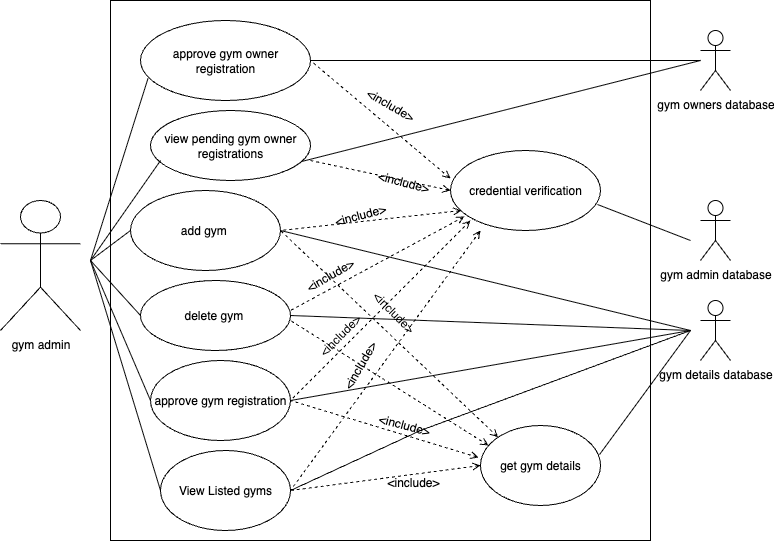

The diagram above was exported from draw.io. Its source (the exported page's mxGraphModel, read from the mxfile embedded in the PNG):
<mxGraphModel dx="1216" dy="813" grid="1" gridSize="10" guides="1" tooltips="1" connect="1" arrows="1" fold="1" page="1" pageScale="1" pageWidth="827" pageHeight="1169" math="0" shadow="0">
  <root>
    <mxCell id="0" />
    <mxCell id="1" parent="0" />
    <mxCell id="dHjFl0RkgtQ6MeXHymjV-1" value="gym admin" style="shape=umlActor;verticalLabelPosition=bottom;verticalAlign=top;html=1;outlineConnect=0;labelBackgroundColor=none;" parent="1" vertex="1">
      <mxGeometry x="40" y="360" width="80" height="130" as="geometry" />
    </mxCell>
    <mxCell id="dHjFl0RkgtQ6MeXHymjV-2" value="" style="whiteSpace=wrap;html=1;aspect=fixed;labelBackgroundColor=none;" parent="1" vertex="1">
      <mxGeometry x="150" y="160" width="540" height="540" as="geometry" />
    </mxCell>
    <object label="approve gym owner registration" id="dHjFl0RkgtQ6MeXHymjV-3">
      <mxCell style="ellipse;whiteSpace=wrap;html=1;labelBackgroundColor=none;" parent="1" vertex="1">
        <mxGeometry x="180" y="180" width="170" height="80" as="geometry" />
      </mxCell>
    </object>
    <mxCell id="dHjFl0RkgtQ6MeXHymjV-4" value="View Listed gyms" style="ellipse;whiteSpace=wrap;html=1;labelBackgroundColor=none;" parent="1" vertex="1">
      <mxGeometry x="200" y="610" width="130" height="80" as="geometry" />
    </mxCell>
    <mxCell id="dHjFl0RkgtQ6MeXHymjV-5" value="add gym&amp;nbsp;" style="ellipse;whiteSpace=wrap;html=1;labelBackgroundColor=none;" parent="1" vertex="1">
      <mxGeometry x="170" y="350" width="150" height="80" as="geometry" />
    </mxCell>
    <mxCell id="dHjFl0RkgtQ6MeXHymjV-17" value="" style="endArrow=none;html=1;rounded=0;entryX=0.044;entryY=0.725;entryDx=0;entryDy=0;entryPerimeter=0;" parent="1" target="dHjFl0RkgtQ6MeXHymjV-3" edge="1">
      <mxGeometry width="50" height="50" relative="1" as="geometry">
        <mxPoint x="130" y="420" as="sourcePoint" />
        <mxPoint x="440" y="390" as="targetPoint" />
      </mxGeometry>
    </mxCell>
    <mxCell id="dHjFl0RkgtQ6MeXHymjV-18" value="" style="endArrow=none;html=1;rounded=0;entryX=0;entryY=0.5;entryDx=0;entryDy=0;" parent="1" target="dHjFl0RkgtQ6MeXHymjV-5" edge="1">
      <mxGeometry width="50" height="50" relative="1" as="geometry">
        <mxPoint x="130" y="420" as="sourcePoint" />
        <mxPoint x="440" y="390" as="targetPoint" />
      </mxGeometry>
    </mxCell>
    <mxCell id="dHjFl0RkgtQ6MeXHymjV-19" value="" style="endArrow=none;html=1;rounded=0;exitX=0;exitY=0.5;exitDx=0;exitDy=0;" parent="1" source="dHjFl0RkgtQ6MeXHymjV-4" edge="1">
      <mxGeometry width="50" height="50" relative="1" as="geometry">
        <mxPoint x="390" y="440" as="sourcePoint" />
        <mxPoint x="130" y="420" as="targetPoint" />
      </mxGeometry>
    </mxCell>
    <mxCell id="L_oKUioPKstD2d7hGSE0-3" value="gym details database" style="shape=umlActor;verticalLabelPosition=bottom;verticalAlign=top;html=1;outlineConnect=0;" vertex="1" parent="1">
      <mxGeometry x="740" y="460" width="30" height="60" as="geometry" />
    </mxCell>
    <mxCell id="L_oKUioPKstD2d7hGSE0-4" value="gym owners database" style="shape=umlActor;verticalLabelPosition=bottom;verticalAlign=top;html=1;outlineConnect=0;" vertex="1" parent="1">
      <mxGeometry x="740" y="190" width="30" height="60" as="geometry" />
    </mxCell>
    <mxCell id="L_oKUioPKstD2d7hGSE0-5" value="approve gym registration" style="ellipse;whiteSpace=wrap;html=1;" vertex="1" parent="1">
      <mxGeometry x="190" y="520" width="140" height="80" as="geometry" />
    </mxCell>
    <mxCell id="L_oKUioPKstD2d7hGSE0-6" value="credential verification" style="ellipse;whiteSpace=wrap;html=1;" vertex="1" parent="1">
      <mxGeometry x="490" y="310" width="150" height="80" as="geometry" />
    </mxCell>
    <mxCell id="L_oKUioPKstD2d7hGSE0-7" value="" style="endArrow=none;html=1;rounded=0;entryX=0;entryY=0.5;entryDx=0;entryDy=0;" edge="1" parent="1" target="L_oKUioPKstD2d7hGSE0-5">
      <mxGeometry width="50" height="50" relative="1" as="geometry">
        <mxPoint x="130" y="420" as="sourcePoint" />
        <mxPoint x="440" y="470" as="targetPoint" />
      </mxGeometry>
    </mxCell>
    <mxCell id="L_oKUioPKstD2d7hGSE0-9" value="delete gym&amp;nbsp;" style="ellipse;whiteSpace=wrap;html=1;labelBackgroundColor=none;" vertex="1" parent="1">
      <mxGeometry x="180" y="440" width="150" height="70" as="geometry" />
    </mxCell>
    <mxCell id="L_oKUioPKstD2d7hGSE0-11" value="" style="endArrow=none;html=1;rounded=0;entryX=0;entryY=0.5;entryDx=0;entryDy=0;" edge="1" parent="1" target="L_oKUioPKstD2d7hGSE0-9">
      <mxGeometry width="50" height="50" relative="1" as="geometry">
        <mxPoint x="130" y="420" as="sourcePoint" />
        <mxPoint x="440" y="470" as="targetPoint" />
      </mxGeometry>
    </mxCell>
    <mxCell id="L_oKUioPKstD2d7hGSE0-12" value="" style="endArrow=none;html=1;rounded=0;exitX=1;exitY=0.5;exitDx=0;exitDy=0;" edge="1" parent="1" source="dHjFl0RkgtQ6MeXHymjV-3">
      <mxGeometry width="50" height="50" relative="1" as="geometry">
        <mxPoint x="500" y="310" as="sourcePoint" />
        <mxPoint x="740" y="220" as="targetPoint" />
      </mxGeometry>
    </mxCell>
    <mxCell id="L_oKUioPKstD2d7hGSE0-13" value="" style="endArrow=none;html=1;rounded=0;exitX=1;exitY=0.5;exitDx=0;exitDy=0;" edge="1" parent="1" source="dHjFl0RkgtQ6MeXHymjV-5">
      <mxGeometry width="50" height="50" relative="1" as="geometry">
        <mxPoint x="400" y="330" as="sourcePoint" />
        <mxPoint x="730" y="490" as="targetPoint" />
      </mxGeometry>
    </mxCell>
    <mxCell id="L_oKUioPKstD2d7hGSE0-14" value="" style="endArrow=none;html=1;rounded=0;exitX=1;exitY=0.5;exitDx=0;exitDy=0;" edge="1" parent="1" source="L_oKUioPKstD2d7hGSE0-9">
      <mxGeometry width="50" height="50" relative="1" as="geometry">
        <mxPoint x="430" y="430" as="sourcePoint" />
        <mxPoint x="730" y="490" as="targetPoint" />
      </mxGeometry>
    </mxCell>
    <mxCell id="L_oKUioPKstD2d7hGSE0-15" value="" style="endArrow=none;html=1;rounded=0;exitX=1;exitY=0.5;exitDx=0;exitDy=0;" edge="1" parent="1" source="L_oKUioPKstD2d7hGSE0-5">
      <mxGeometry width="50" height="50" relative="1" as="geometry">
        <mxPoint x="430" y="540" as="sourcePoint" />
        <mxPoint x="730" y="490" as="targetPoint" />
      </mxGeometry>
    </mxCell>
    <mxCell id="L_oKUioPKstD2d7hGSE0-16" value="" style="endArrow=none;html=1;rounded=0;exitX=1;exitY=0.5;exitDx=0;exitDy=0;" edge="1" parent="1" source="dHjFl0RkgtQ6MeXHymjV-4">
      <mxGeometry width="50" height="50" relative="1" as="geometry">
        <mxPoint x="440" y="630" as="sourcePoint" />
        <mxPoint x="730" y="490" as="targetPoint" />
        <Array as="points">
          <mxPoint x="460" y="590" />
        </Array>
      </mxGeometry>
    </mxCell>
    <mxCell id="L_oKUioPKstD2d7hGSE0-18" value="" style="endArrow=none;dashed=1;html=1;rounded=0;startArrow=open;startFill=0;exitX=0;exitY=0.35;exitDx=0;exitDy=0;exitPerimeter=0;" edge="1" parent="1" source="L_oKUioPKstD2d7hGSE0-6">
      <mxGeometry width="50" height="50" relative="1" as="geometry">
        <mxPoint x="390" y="520" as="sourcePoint" />
        <mxPoint x="350" y="220" as="targetPoint" />
      </mxGeometry>
    </mxCell>
    <mxCell id="L_oKUioPKstD2d7hGSE0-19" value="view pending gym owner registrations" style="ellipse;whiteSpace=wrap;html=1;labelBackgroundColor=none;" vertex="1" parent="1">
      <mxGeometry x="190" y="270" width="160" height="70" as="geometry" />
    </mxCell>
    <mxCell id="L_oKUioPKstD2d7hGSE0-20" value="" style="endArrow=none;html=1;rounded=0;entryX=0.063;entryY=0.714;entryDx=0;entryDy=0;entryPerimeter=0;" edge="1" parent="1" target="L_oKUioPKstD2d7hGSE0-19">
      <mxGeometry width="50" height="50" relative="1" as="geometry">
        <mxPoint x="130" y="420" as="sourcePoint" />
        <mxPoint x="440" y="470" as="targetPoint" />
      </mxGeometry>
    </mxCell>
    <mxCell id="L_oKUioPKstD2d7hGSE0-21" value="" style="endArrow=none;html=1;rounded=0;entryX=0.944;entryY=0.729;entryDx=0;entryDy=0;entryPerimeter=0;" edge="1" parent="1" target="L_oKUioPKstD2d7hGSE0-19">
      <mxGeometry width="50" height="50" relative="1" as="geometry">
        <mxPoint x="740" y="220" as="sourcePoint" />
        <mxPoint x="440" y="470" as="targetPoint" />
      </mxGeometry>
    </mxCell>
    <mxCell id="L_oKUioPKstD2d7hGSE0-23" value="gym admin database" style="shape=umlActor;verticalLabelPosition=bottom;verticalAlign=top;html=1;outlineConnect=0;" vertex="1" parent="1">
      <mxGeometry x="740" y="360" width="30" height="60" as="geometry" />
    </mxCell>
    <mxCell id="L_oKUioPKstD2d7hGSE0-24" value="" style="endArrow=none;html=1;rounded=0;exitX=0.98;exitY=0.675;exitDx=0;exitDy=0;exitPerimeter=0;" edge="1" parent="1" source="L_oKUioPKstD2d7hGSE0-6">
      <mxGeometry width="50" height="50" relative="1" as="geometry">
        <mxPoint x="390" y="520" as="sourcePoint" />
        <mxPoint x="730" y="400" as="targetPoint" />
      </mxGeometry>
    </mxCell>
    <mxCell id="L_oKUioPKstD2d7hGSE0-26" value="" style="endArrow=none;dashed=1;html=1;rounded=0;startArrow=open;startFill=0;exitX=0;exitY=0.5;exitDx=0;exitDy=0;" edge="1" parent="1" source="L_oKUioPKstD2d7hGSE0-6">
      <mxGeometry width="50" height="50" relative="1" as="geometry">
        <mxPoint x="340" y="320" as="sourcePoint" />
        <mxPoint x="350" y="320" as="targetPoint" />
      </mxGeometry>
    </mxCell>
    <mxCell id="L_oKUioPKstD2d7hGSE0-27" value="" style="endArrow=none;dashed=1;html=1;rounded=0;startArrow=open;startFill=0;exitX=0.073;exitY=0.75;exitDx=0;exitDy=0;exitPerimeter=0;" edge="1" parent="1" source="L_oKUioPKstD2d7hGSE0-6">
      <mxGeometry width="50" height="50" relative="1" as="geometry">
        <mxPoint x="510" y="380" as="sourcePoint" />
        <mxPoint x="320" y="390" as="targetPoint" />
      </mxGeometry>
    </mxCell>
    <mxCell id="L_oKUioPKstD2d7hGSE0-28" value="" style="endArrow=none;dashed=1;html=1;rounded=0;startArrow=open;startFill=0;exitX=0.093;exitY=0.825;exitDx=0;exitDy=0;exitPerimeter=0;" edge="1" parent="1" source="L_oKUioPKstD2d7hGSE0-6">
      <mxGeometry width="50" height="50" relative="1" as="geometry">
        <mxPoint x="500" y="370" as="sourcePoint" />
        <mxPoint x="330" y="470" as="targetPoint" />
      </mxGeometry>
    </mxCell>
    <mxCell id="L_oKUioPKstD2d7hGSE0-29" value="" style="endArrow=none;dashed=1;html=1;rounded=0;startArrow=open;startFill=0;" edge="1" parent="1">
      <mxGeometry width="50" height="50" relative="1" as="geometry">
        <mxPoint x="510" y="380" as="sourcePoint" />
        <mxPoint x="330" y="560" as="targetPoint" />
      </mxGeometry>
    </mxCell>
    <mxCell id="L_oKUioPKstD2d7hGSE0-30" value="" style="endArrow=none;dashed=1;html=1;rounded=0;startArrow=open;startFill=0;" edge="1" parent="1">
      <mxGeometry width="50" height="50" relative="1" as="geometry">
        <mxPoint x="520" y="390" as="sourcePoint" />
        <mxPoint x="330" y="650" as="targetPoint" />
      </mxGeometry>
    </mxCell>
    <mxCell id="L_oKUioPKstD2d7hGSE0-32" value="&amp;lt;include&amp;gt;" style="text;html=1;align=center;verticalAlign=middle;whiteSpace=wrap;rounded=0;rotation=-15;" vertex="1" parent="1">
      <mxGeometry x="370" y="360" width="60" height="30" as="geometry" />
    </mxCell>
    <mxCell id="L_oKUioPKstD2d7hGSE0-34" value="&amp;lt;include&amp;gt;" style="text;html=1;align=center;verticalAlign=middle;whiteSpace=wrap;rounded=0;rotation=30;" vertex="1" parent="1">
      <mxGeometry x="400.00006046520986" y="250.00345874741163" width="60" height="30" as="geometry" />
    </mxCell>
    <mxCell id="L_oKUioPKstD2d7hGSE0-35" value="&amp;lt;include&amp;gt;" style="text;html=1;align=center;verticalAlign=middle;whiteSpace=wrap;rounded=0;rotation=-30;" vertex="1" parent="1">
      <mxGeometry x="340.00006046520986" y="420.0034587474116" width="60" height="30" as="geometry" />
    </mxCell>
    <mxCell id="L_oKUioPKstD2d7hGSE0-36" value="&amp;lt;include&amp;gt;" style="text;html=1;align=center;verticalAlign=middle;whiteSpace=wrap;rounded=0;rotation=-45;" vertex="1" parent="1">
      <mxGeometry x="350.00006046520986" y="480.0034587474116" width="60" height="30" as="geometry" />
    </mxCell>
    <mxCell id="L_oKUioPKstD2d7hGSE0-37" value="&amp;lt;include&amp;gt;" style="text;html=1;align=center;verticalAlign=middle;whiteSpace=wrap;rounded=0;rotation=-60;" vertex="1" parent="1">
      <mxGeometry x="370.00006046520986" y="510.0034587474116" width="60" height="30" as="geometry" />
    </mxCell>
    <mxCell id="L_oKUioPKstD2d7hGSE0-41" value="get gym details" style="ellipse;whiteSpace=wrap;html=1;" vertex="1" parent="1">
      <mxGeometry x="520" y="585" width="120" height="80" as="geometry" />
    </mxCell>
    <mxCell id="L_oKUioPKstD2d7hGSE0-44" value="" style="endArrow=none;dashed=1;html=1;rounded=0;startArrow=open;startFill=0;exitX=0;exitY=0;exitDx=0;exitDy=0;entryX=1;entryY=0.5;entryDx=0;entryDy=0;" edge="1" parent="1" source="L_oKUioPKstD2d7hGSE0-41" target="dHjFl0RkgtQ6MeXHymjV-5">
      <mxGeometry width="50" height="50" relative="1" as="geometry">
        <mxPoint x="350" y="530" as="sourcePoint" />
        <mxPoint x="400" y="480" as="targetPoint" />
      </mxGeometry>
    </mxCell>
    <mxCell id="L_oKUioPKstD2d7hGSE0-45" value="" style="endArrow=none;dashed=1;html=1;rounded=0;startArrow=open;startFill=0;exitX=0.067;exitY=0.25;exitDx=0;exitDy=0;exitPerimeter=0;" edge="1" parent="1" source="L_oKUioPKstD2d7hGSE0-41">
      <mxGeometry width="50" height="50" relative="1" as="geometry">
        <mxPoint x="350" y="530" as="sourcePoint" />
        <mxPoint x="330" y="480" as="targetPoint" />
      </mxGeometry>
    </mxCell>
    <mxCell id="L_oKUioPKstD2d7hGSE0-46" value="" style="endArrow=none;dashed=1;html=1;rounded=0;startArrow=open;startFill=0;exitX=0;exitY=0.5;exitDx=0;exitDy=0;" edge="1" parent="1" source="L_oKUioPKstD2d7hGSE0-41">
      <mxGeometry width="50" height="50" relative="1" as="geometry">
        <mxPoint x="350" y="530" as="sourcePoint" />
        <mxPoint x="330" y="650" as="targetPoint" />
      </mxGeometry>
    </mxCell>
    <mxCell id="L_oKUioPKstD2d7hGSE0-47" value="" style="endArrow=none;dashed=1;html=1;rounded=0;startArrow=open;startFill=0;exitX=-0.017;exitY=0.4;exitDx=0;exitDy=0;exitPerimeter=0;" edge="1" parent="1" source="L_oKUioPKstD2d7hGSE0-41">
      <mxGeometry width="50" height="50" relative="1" as="geometry">
        <mxPoint x="350" y="530" as="sourcePoint" />
        <mxPoint x="330" y="560" as="targetPoint" />
      </mxGeometry>
    </mxCell>
    <mxCell id="L_oKUioPKstD2d7hGSE0-48" value="&amp;lt;include&amp;gt;" style="text;html=1;align=center;verticalAlign=middle;whiteSpace=wrap;rounded=0;rotation=15;" vertex="1" parent="1">
      <mxGeometry x="412.86006046520987" y="327.2534587474116" width="60" height="30" as="geometry" />
    </mxCell>
    <mxCell id="L_oKUioPKstD2d7hGSE0-49" value="&amp;lt;include&amp;gt;" style="text;html=1;align=center;verticalAlign=middle;whiteSpace=wrap;rounded=0;rotation=45;" vertex="1" parent="1">
      <mxGeometry x="402.86006046520987" y="457.2534587474116" width="60" height="30" as="geometry" />
    </mxCell>
    <mxCell id="L_oKUioPKstD2d7hGSE0-50" value="&amp;lt;include&amp;gt;" style="text;html=1;align=center;verticalAlign=middle;whiteSpace=wrap;rounded=0;rotation=15;" vertex="1" parent="1">
      <mxGeometry x="414.00006046520986" y="570.0034587474116" width="60" height="30" as="geometry" />
    </mxCell>
    <mxCell id="L_oKUioPKstD2d7hGSE0-51" value="&amp;lt;include&amp;gt;" style="text;html=1;align=center;verticalAlign=middle;whiteSpace=wrap;rounded=0;rotation=0;" vertex="1" parent="1">
      <mxGeometry x="422.86006046520987" y="627.2534587474116" width="60" height="30" as="geometry" />
    </mxCell>
    <mxCell id="L_oKUioPKstD2d7hGSE0-52" value="" style="endArrow=none;html=1;rounded=0;exitX=0.992;exitY=0.363;exitDx=0;exitDy=0;exitPerimeter=0;" edge="1" parent="1" source="L_oKUioPKstD2d7hGSE0-41">
      <mxGeometry width="50" height="50" relative="1" as="geometry">
        <mxPoint x="350" y="530" as="sourcePoint" />
        <mxPoint x="730" y="490" as="targetPoint" />
      </mxGeometry>
    </mxCell>
  </root>
</mxGraphModel>